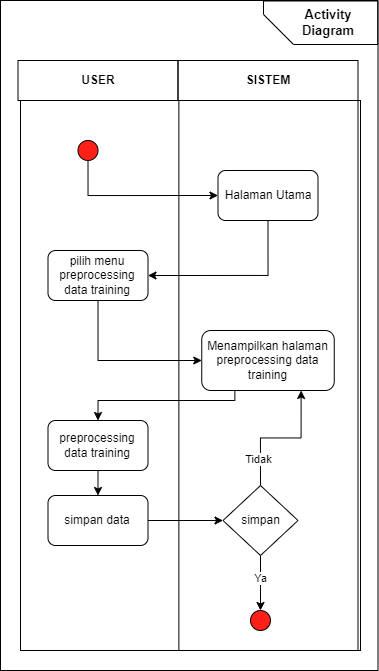

The diagram above was exported from draw.io. Its source (the exported page's mxGraphModel, read from the mxfile embedded in the PNG):
<mxGraphModel dx="497" dy="812" grid="1" gridSize="10" guides="1" tooltips="1" connect="1" arrows="1" fold="1" page="1" pageScale="1" pageWidth="850" pageHeight="1100" math="0" shadow="0">
  <root>
    <mxCell id="0" />
    <mxCell id="1" parent="0" />
    <mxCell id="AP7Us_Daw3y9MR8hCxm9-45" style="edgeStyle=orthogonalEdgeStyle;rounded=0;orthogonalLoop=1;jettySize=auto;html=1;exitX=0.5;exitY=1;exitDx=0;exitDy=0;entryX=0;entryY=0.5;entryDx=0;entryDy=0;" edge="1" parent="1" source="AP7Us_Daw3y9MR8hCxm9-24" target="AP7Us_Daw3y9MR8hCxm9-28">
      <mxGeometry relative="1" as="geometry" />
    </mxCell>
    <mxCell id="AP7Us_Daw3y9MR8hCxm9-24" value="" style="ellipse;whiteSpace=wrap;html=1;aspect=fixed;fillColor=#FF2119;" vertex="1" parent="1">
      <mxGeometry x="647.5" y="150" width="20" height="20" as="geometry" />
    </mxCell>
    <mxCell id="AP7Us_Daw3y9MR8hCxm9-47" style="edgeStyle=orthogonalEdgeStyle;rounded=0;orthogonalLoop=1;jettySize=auto;html=1;exitX=0.5;exitY=1;exitDx=0;exitDy=0;entryX=1;entryY=0.5;entryDx=0;entryDy=0;" edge="1" parent="1" source="AP7Us_Daw3y9MR8hCxm9-28" target="AP7Us_Daw3y9MR8hCxm9-46">
      <mxGeometry relative="1" as="geometry" />
    </mxCell>
    <mxCell id="AP7Us_Daw3y9MR8hCxm9-28" value="Halaman Utama" style="rounded=1;whiteSpace=wrap;html=1;" vertex="1" parent="1">
      <mxGeometry x="787.5" y="180" width="100" height="50" as="geometry" />
    </mxCell>
    <mxCell id="AP7Us_Daw3y9MR8hCxm9-57" style="edgeStyle=orthogonalEdgeStyle;rounded=0;orthogonalLoop=1;jettySize=auto;html=1;exitX=0.5;exitY=0;exitDx=0;exitDy=0;entryX=0.75;entryY=1;entryDx=0;entryDy=0;" edge="1" parent="1" source="AP7Us_Daw3y9MR8hCxm9-31" target="AP7Us_Daw3y9MR8hCxm9-48">
      <mxGeometry relative="1" as="geometry" />
    </mxCell>
    <mxCell id="AP7Us_Daw3y9MR8hCxm9-60" value="Tidak" style="edgeLabel;html=1;align=center;verticalAlign=middle;resizable=0;points=[];" vertex="1" connectable="0" parent="AP7Us_Daw3y9MR8hCxm9-57">
      <mxGeometry x="-0.6165" y="2" relative="1" as="geometry">
        <mxPoint as="offset" />
      </mxGeometry>
    </mxCell>
    <mxCell id="AP7Us_Daw3y9MR8hCxm9-59" style="edgeStyle=orthogonalEdgeStyle;rounded=0;orthogonalLoop=1;jettySize=auto;html=1;exitX=0.5;exitY=1;exitDx=0;exitDy=0;entryX=0.5;entryY=0;entryDx=0;entryDy=0;" edge="1" parent="1" source="AP7Us_Daw3y9MR8hCxm9-31" target="AP7Us_Daw3y9MR8hCxm9-34">
      <mxGeometry relative="1" as="geometry" />
    </mxCell>
    <mxCell id="AP7Us_Daw3y9MR8hCxm9-61" value="Ya" style="edgeLabel;html=1;align=center;verticalAlign=middle;resizable=0;points=[];" vertex="1" connectable="0" parent="AP7Us_Daw3y9MR8hCxm9-59">
      <mxGeometry x="-0.2" y="-1" relative="1" as="geometry">
        <mxPoint as="offset" />
      </mxGeometry>
    </mxCell>
    <mxCell id="AP7Us_Daw3y9MR8hCxm9-31" value="simpan" style="rhombus;whiteSpace=wrap;html=1;" vertex="1" parent="1">
      <mxGeometry x="792.5" y="495" width="75" height="70" as="geometry" />
    </mxCell>
    <mxCell id="AP7Us_Daw3y9MR8hCxm9-34" value="" style="ellipse;whiteSpace=wrap;html=1;aspect=fixed;fillColor=#FF2119;" vertex="1" parent="1">
      <mxGeometry x="820" y="620" width="20" height="20" as="geometry" />
    </mxCell>
    <mxCell id="AP7Us_Daw3y9MR8hCxm9-39" value="&lt;b&gt;SISTEM&lt;/b&gt;" style="rounded=0;whiteSpace=wrap;html=1;fillColor=none;" vertex="1" parent="1">
      <mxGeometry x="747.5" y="70" width="180" height="40" as="geometry" />
    </mxCell>
    <mxCell id="AP7Us_Daw3y9MR8hCxm9-40" value="&lt;b&gt;USER&lt;/b&gt;" style="rounded=0;whiteSpace=wrap;html=1;fillColor=none;" vertex="1" parent="1">
      <mxGeometry x="587.5" y="70" width="160" height="40" as="geometry" />
    </mxCell>
    <mxCell id="AP7Us_Daw3y9MR8hCxm9-41" value="" style="shape=card;whiteSpace=wrap;html=1;rotation=-90;fillColor=none;" vertex="1" parent="1">
      <mxGeometry x="868.38" y="-24.87" width="43.5" height="114.25" as="geometry" />
    </mxCell>
    <mxCell id="AP7Us_Daw3y9MR8hCxm9-42" value="Activity&lt;div style=&quot;font-size: 13px;&quot;&gt;Diagram&lt;/div&gt;" style="text;html=1;align=center;verticalAlign=middle;whiteSpace=wrap;rounded=0;fontSize=13;fontStyle=1" vertex="1" parent="1">
      <mxGeometry x="867.5" y="17.25999999999999" width="60" height="30" as="geometry" />
    </mxCell>
    <mxCell id="AP7Us_Daw3y9MR8hCxm9-49" style="edgeStyle=orthogonalEdgeStyle;rounded=0;orthogonalLoop=1;jettySize=auto;html=1;exitX=0.5;exitY=1;exitDx=0;exitDy=0;entryX=0;entryY=0.5;entryDx=0;entryDy=0;" edge="1" parent="1" source="AP7Us_Daw3y9MR8hCxm9-46" target="AP7Us_Daw3y9MR8hCxm9-48">
      <mxGeometry relative="1" as="geometry" />
    </mxCell>
    <mxCell id="AP7Us_Daw3y9MR8hCxm9-46" value="pilih menu preprocessing data training" style="rounded=1;whiteSpace=wrap;html=1;" vertex="1" parent="1">
      <mxGeometry x="617.5" y="260" width="100" height="50" as="geometry" />
    </mxCell>
    <mxCell id="AP7Us_Daw3y9MR8hCxm9-52" style="edgeStyle=orthogonalEdgeStyle;rounded=0;orthogonalLoop=1;jettySize=auto;html=1;exitX=0.25;exitY=1;exitDx=0;exitDy=0;entryX=0.5;entryY=0;entryDx=0;entryDy=0;" edge="1" parent="1" source="AP7Us_Daw3y9MR8hCxm9-48" target="AP7Us_Daw3y9MR8hCxm9-51">
      <mxGeometry relative="1" as="geometry">
        <Array as="points">
          <mxPoint x="804" y="410" />
          <mxPoint x="668" y="410" />
        </Array>
      </mxGeometry>
    </mxCell>
    <mxCell id="AP7Us_Daw3y9MR8hCxm9-48" value="Menampilkan halaman preprocessing data training" style="rounded=1;whiteSpace=wrap;html=1;" vertex="1" parent="1">
      <mxGeometry x="771.25" y="340" width="132.5" height="60" as="geometry" />
    </mxCell>
    <mxCell id="AP7Us_Daw3y9MR8hCxm9-54" style="edgeStyle=orthogonalEdgeStyle;rounded=0;orthogonalLoop=1;jettySize=auto;html=1;exitX=0.5;exitY=1;exitDx=0;exitDy=0;entryX=0.5;entryY=0;entryDx=0;entryDy=0;" edge="1" parent="1" source="AP7Us_Daw3y9MR8hCxm9-51" target="AP7Us_Daw3y9MR8hCxm9-53">
      <mxGeometry relative="1" as="geometry" />
    </mxCell>
    <mxCell id="AP7Us_Daw3y9MR8hCxm9-51" value="preprocessing data training" style="rounded=1;whiteSpace=wrap;html=1;" vertex="1" parent="1">
      <mxGeometry x="617.5" y="430" width="100" height="50" as="geometry" />
    </mxCell>
    <mxCell id="AP7Us_Daw3y9MR8hCxm9-55" style="edgeStyle=orthogonalEdgeStyle;rounded=0;orthogonalLoop=1;jettySize=auto;html=1;exitX=1;exitY=0.5;exitDx=0;exitDy=0;entryX=0;entryY=0.5;entryDx=0;entryDy=0;" edge="1" parent="1" source="AP7Us_Daw3y9MR8hCxm9-53" target="AP7Us_Daw3y9MR8hCxm9-31">
      <mxGeometry relative="1" as="geometry" />
    </mxCell>
    <mxCell id="AP7Us_Daw3y9MR8hCxm9-53" value="simpan data" style="rounded=1;whiteSpace=wrap;html=1;" vertex="1" parent="1">
      <mxGeometry x="617.5" y="505" width="100" height="50" as="geometry" />
    </mxCell>
    <mxCell id="AP7Us_Daw3y9MR8hCxm9-62" value="" style="rounded=0;whiteSpace=wrap;html=1;fillColor=none;" vertex="1" parent="1">
      <mxGeometry x="570" y="10" width="377.5" height="670" as="geometry" />
    </mxCell>
    <mxCell id="AP7Us_Daw3y9MR8hCxm9-64" value="" style="rounded=0;whiteSpace=wrap;html=1;fillColor=none;" vertex="1" parent="1">
      <mxGeometry x="590" y="110" width="337.5" height="550" as="geometry" />
    </mxCell>
    <mxCell id="AP7Us_Daw3y9MR8hCxm9-65" value="" style="rounded=0;whiteSpace=wrap;html=1;fillColor=none;" vertex="1" parent="1">
      <mxGeometry x="748.38" y="110" width="181.62" height="550" as="geometry" />
    </mxCell>
  </root>
</mxGraphModel>